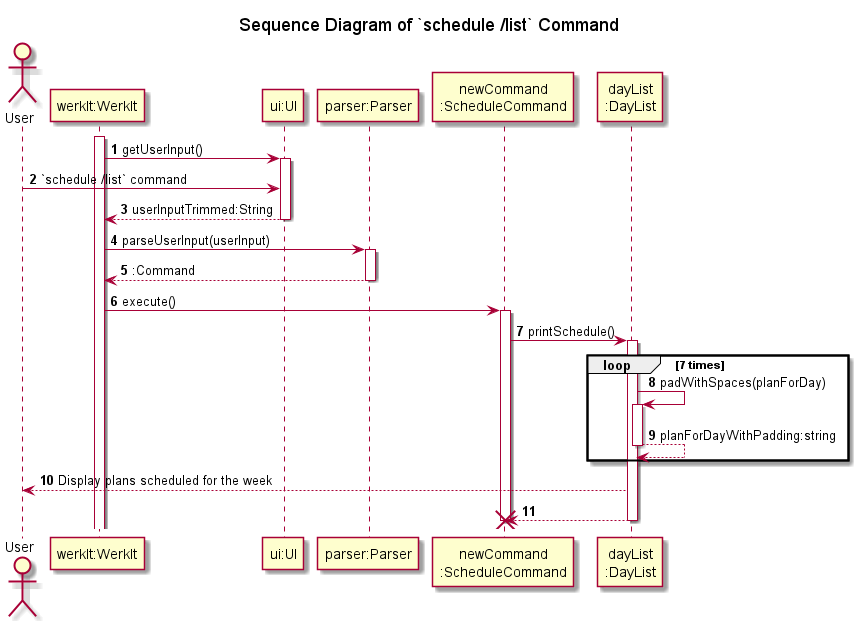

The diagram above was rendered by PlantUML. Its source (embedded in the PNG):
@startuml
'https://plantuml.com/sequence-diagram
!include ../Style.puml

autonumber

title Sequence Diagram of `schedule /list` Command

actor   User
participant "werkIt:WerkIt" AS WerkIt
participant "ui:UI" AS UI1
participant "parser:Parser" AS Parser
participant "newCommand\n:ScheduleCommand" AS newCommand
participant "dayList\n:DayList" AS DayList


activate WerkIt
WerkIt -> UI1 : getUserInput()
activate UI1
User -> UI1 : `schedule /list` command
WerkIt <-- UI1 : userInputTrimmed:String
deactivate UI1

WerkIt -> Parser : parseUserInput(userInput)
activate Parser
WerkIt <-- Parser : :Command
deactivate Parser

WerkIt -> newCommand : execute()
activate newCommand

newCommand -> DayList : printSchedule()
activate DayList
loop 7 times

DayList -> DayList : padWithSpaces(planForDay)
activate DayList
return planForDayWithPadding:string

end
User <-- DayList : Display plans scheduled for the week
return
destroy newCommand
@enduml